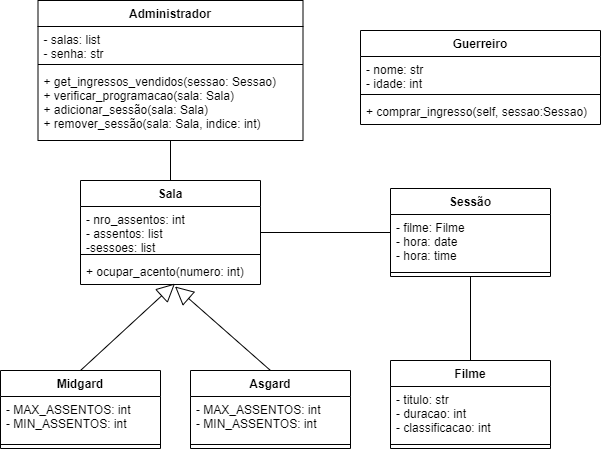

The diagram above was exported from draw.io. Its source (the exported page's mxGraphModel, read from the mxfile embedded in the PNG):
<mxGraphModel dx="782" dy="657" grid="1" gridSize="10" guides="1" tooltips="1" connect="1" arrows="1" fold="1" page="1" pageScale="1" pageWidth="827" pageHeight="1169" math="0" shadow="0">
  <root>
    <mxCell id="WIyWlLk6GJQsqaUBKTNV-0" />
    <mxCell id="WIyWlLk6GJQsqaUBKTNV-1" parent="WIyWlLk6GJQsqaUBKTNV-0" />
    <mxCell id="IoroXHLlTLDyYuAOY0gN-20" value="" style="endArrow=block;endSize=16;endFill=0;html=1;exitX=0.5;exitY=0;exitDx=0;exitDy=0;entryX=0.525;entryY=0.962;entryDx=0;entryDy=0;entryPerimeter=0;" edge="1" parent="WIyWlLk6GJQsqaUBKTNV-1" source="IoroXHLlTLDyYuAOY0gN-8" target="IoroXHLlTLDyYuAOY0gN-3">
      <mxGeometry x="-1" y="108" width="160" relative="1" as="geometry">
        <mxPoint x="310" y="480" as="sourcePoint" />
        <mxPoint x="470" y="480" as="targetPoint" />
        <mxPoint x="-17" y="19" as="offset" />
      </mxGeometry>
    </mxCell>
    <mxCell id="IoroXHLlTLDyYuAOY0gN-21" value="" style="endArrow=block;endSize=16;endFill=0;html=1;exitX=0.5;exitY=0;exitDx=0;exitDy=0;entryX=0.525;entryY=1.077;entryDx=0;entryDy=0;entryPerimeter=0;" edge="1" parent="WIyWlLk6GJQsqaUBKTNV-1" source="IoroXHLlTLDyYuAOY0gN-4" target="IoroXHLlTLDyYuAOY0gN-3">
      <mxGeometry x="-1" y="-149" width="160" relative="1" as="geometry">
        <mxPoint x="310" y="480" as="sourcePoint" />
        <mxPoint x="470" y="480" as="targetPoint" />
        <mxPoint x="12" y="12" as="offset" />
      </mxGeometry>
    </mxCell>
    <mxCell id="IoroXHLlTLDyYuAOY0gN-26" value="" style="endArrow=none;html=1;" edge="1" parent="WIyWlLk6GJQsqaUBKTNV-1" source="IoroXHLlTLDyYuAOY0gN-0" target="IoroXHLlTLDyYuAOY0gN-22">
      <mxGeometry width="50" height="50" relative="1" as="geometry">
        <mxPoint x="378.5" y="370" as="sourcePoint" />
        <mxPoint x="428.5" y="320" as="targetPoint" />
      </mxGeometry>
    </mxCell>
    <mxCell id="IoroXHLlTLDyYuAOY0gN-32" value="" style="endArrow=none;html=1;entryX=0.5;entryY=1;entryDx=0;entryDy=0;" edge="1" parent="WIyWlLk6GJQsqaUBKTNV-1" source="IoroXHLlTLDyYuAOY0gN-28" target="IoroXHLlTLDyYuAOY0gN-22">
      <mxGeometry width="50" height="50" relative="1" as="geometry">
        <mxPoint x="370" y="510" as="sourcePoint" />
        <mxPoint x="420" y="460" as="targetPoint" />
      </mxGeometry>
    </mxCell>
    <mxCell id="IoroXHLlTLDyYuAOY0gN-41" value="" style="endArrow=none;html=1;exitX=0.5;exitY=0;exitDx=0;exitDy=0;" edge="1" parent="WIyWlLk6GJQsqaUBKTNV-1" source="IoroXHLlTLDyYuAOY0gN-0" target="IoroXHLlTLDyYuAOY0gN-37">
      <mxGeometry width="50" height="50" relative="1" as="geometry">
        <mxPoint x="354" y="304" as="sourcePoint" />
        <mxPoint x="404" y="254" as="targetPoint" />
      </mxGeometry>
    </mxCell>
    <mxCell id="IoroXHLlTLDyYuAOY0gN-4" value="Asgard" style="swimlane;fontStyle=1;align=center;verticalAlign=top;childLayout=stackLayout;horizontal=1;startSize=26;horizontalStack=0;resizeParent=1;resizeParentMax=0;resizeLast=0;collapsible=1;marginBottom=0;" vertex="1" parent="WIyWlLk6GJQsqaUBKTNV-1">
      <mxGeometry x="270" y="490" width="160" height="78" as="geometry" />
    </mxCell>
    <mxCell id="IoroXHLlTLDyYuAOY0gN-5" value="- MAX_ASSENTOS: int&#10;- MIN_ASSENTOS: int " style="text;strokeColor=none;fillColor=none;align=left;verticalAlign=top;spacingLeft=4;spacingRight=4;overflow=hidden;rotatable=0;points=[[0,0.5],[1,0.5]];portConstraint=eastwest;" vertex="1" parent="IoroXHLlTLDyYuAOY0gN-4">
      <mxGeometry y="26" width="160" height="44" as="geometry" />
    </mxCell>
    <mxCell id="IoroXHLlTLDyYuAOY0gN-6" value="" style="line;strokeWidth=1;fillColor=none;align=left;verticalAlign=middle;spacingTop=-1;spacingLeft=3;spacingRight=3;rotatable=0;labelPosition=right;points=[];portConstraint=eastwest;" vertex="1" parent="IoroXHLlTLDyYuAOY0gN-4">
      <mxGeometry y="70" width="160" height="8" as="geometry" />
    </mxCell>
    <mxCell id="IoroXHLlTLDyYuAOY0gN-8" value="Midgard" style="swimlane;fontStyle=1;align=center;verticalAlign=top;childLayout=stackLayout;horizontal=1;startSize=26;horizontalStack=0;resizeParent=1;resizeParentMax=0;resizeLast=0;collapsible=1;marginBottom=0;" vertex="1" parent="WIyWlLk6GJQsqaUBKTNV-1">
      <mxGeometry x="80" y="490" width="160" height="78" as="geometry" />
    </mxCell>
    <mxCell id="IoroXHLlTLDyYuAOY0gN-9" value="- MAX_ASSENTOS: int&#10;- MIN_ASSENTOS: int " style="text;strokeColor=none;fillColor=none;align=left;verticalAlign=top;spacingLeft=4;spacingRight=4;overflow=hidden;rotatable=0;points=[[0,0.5],[1,0.5]];portConstraint=eastwest;" vertex="1" parent="IoroXHLlTLDyYuAOY0gN-8">
      <mxGeometry y="26" width="160" height="44" as="geometry" />
    </mxCell>
    <mxCell id="IoroXHLlTLDyYuAOY0gN-10" value="" style="line;strokeWidth=1;fillColor=none;align=left;verticalAlign=middle;spacingTop=-1;spacingLeft=3;spacingRight=3;rotatable=0;labelPosition=right;points=[];portConstraint=eastwest;" vertex="1" parent="IoroXHLlTLDyYuAOY0gN-8">
      <mxGeometry y="70" width="160" height="8" as="geometry" />
    </mxCell>
    <mxCell id="IoroXHLlTLDyYuAOY0gN-22" value="Sessão" style="swimlane;fontStyle=1;align=center;verticalAlign=top;childLayout=stackLayout;horizontal=1;startSize=26;horizontalStack=0;resizeParent=1;resizeParentMax=0;resizeLast=0;collapsible=1;marginBottom=0;" vertex="1" parent="WIyWlLk6GJQsqaUBKTNV-1">
      <mxGeometry x="470" y="308" width="160" height="88" as="geometry" />
    </mxCell>
    <mxCell id="IoroXHLlTLDyYuAOY0gN-23" value="- filme: Filme&#10;- hora: date&#10;- hora: time" style="text;strokeColor=none;fillColor=none;align=left;verticalAlign=top;spacingLeft=4;spacingRight=4;overflow=hidden;rotatable=0;points=[[0,0.5],[1,0.5]];portConstraint=eastwest;" vertex="1" parent="IoroXHLlTLDyYuAOY0gN-22">
      <mxGeometry y="26" width="160" height="54" as="geometry" />
    </mxCell>
    <mxCell id="IoroXHLlTLDyYuAOY0gN-24" value="" style="line;strokeWidth=1;fillColor=none;align=left;verticalAlign=middle;spacingTop=-1;spacingLeft=3;spacingRight=3;rotatable=0;labelPosition=right;points=[];portConstraint=eastwest;" vertex="1" parent="IoroXHLlTLDyYuAOY0gN-22">
      <mxGeometry y="80" width="160" height="8" as="geometry" />
    </mxCell>
    <mxCell id="IoroXHLlTLDyYuAOY0gN-28" value="Filme" style="swimlane;fontStyle=1;align=center;verticalAlign=top;childLayout=stackLayout;horizontal=1;startSize=26;horizontalStack=0;resizeParent=1;resizeParentMax=0;resizeLast=0;collapsible=1;marginBottom=0;" vertex="1" parent="WIyWlLk6GJQsqaUBKTNV-1">
      <mxGeometry x="470" y="480" width="160" height="88" as="geometry" />
    </mxCell>
    <mxCell id="IoroXHLlTLDyYuAOY0gN-29" value="- titulo: str&#10;- duracao: int&#10;- classificacao: int" style="text;strokeColor=none;fillColor=none;align=left;verticalAlign=top;spacingLeft=4;spacingRight=4;overflow=hidden;rotatable=0;points=[[0,0.5],[1,0.5]];portConstraint=eastwest;" vertex="1" parent="IoroXHLlTLDyYuAOY0gN-28">
      <mxGeometry y="26" width="160" height="54" as="geometry" />
    </mxCell>
    <mxCell id="IoroXHLlTLDyYuAOY0gN-30" value="" style="line;strokeWidth=1;fillColor=none;align=left;verticalAlign=middle;spacingTop=-1;spacingLeft=3;spacingRight=3;rotatable=0;labelPosition=right;points=[];portConstraint=eastwest;" vertex="1" parent="IoroXHLlTLDyYuAOY0gN-28">
      <mxGeometry y="80" width="160" height="8" as="geometry" />
    </mxCell>
    <mxCell id="IoroXHLlTLDyYuAOY0gN-33" value="Guerreiro" style="swimlane;fontStyle=1;align=center;verticalAlign=top;childLayout=stackLayout;horizontal=1;startSize=26;horizontalStack=0;resizeParent=1;resizeParentMax=0;resizeLast=0;collapsible=1;marginBottom=0;" vertex="1" parent="WIyWlLk6GJQsqaUBKTNV-1">
      <mxGeometry x="440" y="150" width="240" height="94" as="geometry" />
    </mxCell>
    <mxCell id="IoroXHLlTLDyYuAOY0gN-34" value="- nome: str&#10;- idade: int" style="text;strokeColor=none;fillColor=none;align=left;verticalAlign=top;spacingLeft=4;spacingRight=4;overflow=hidden;rotatable=0;points=[[0,0.5],[1,0.5]];portConstraint=eastwest;" vertex="1" parent="IoroXHLlTLDyYuAOY0gN-33">
      <mxGeometry y="26" width="240" height="34" as="geometry" />
    </mxCell>
    <mxCell id="IoroXHLlTLDyYuAOY0gN-35" value="" style="line;strokeWidth=1;fillColor=none;align=left;verticalAlign=middle;spacingTop=-1;spacingLeft=3;spacingRight=3;rotatable=0;labelPosition=right;points=[];portConstraint=eastwest;" vertex="1" parent="IoroXHLlTLDyYuAOY0gN-33">
      <mxGeometry y="60" width="240" height="8" as="geometry" />
    </mxCell>
    <mxCell id="IoroXHLlTLDyYuAOY0gN-36" value="+ comprar_ingresso(self, sessao:Sessao)" style="text;strokeColor=none;fillColor=none;align=left;verticalAlign=top;spacingLeft=4;spacingRight=4;overflow=hidden;rotatable=0;points=[[0,0.5],[1,0.5]];portConstraint=eastwest;" vertex="1" parent="IoroXHLlTLDyYuAOY0gN-33">
      <mxGeometry y="68" width="240" height="26" as="geometry" />
    </mxCell>
    <mxCell id="IoroXHLlTLDyYuAOY0gN-37" value="Administrador" style="swimlane;fontStyle=1;align=center;verticalAlign=top;childLayout=stackLayout;horizontal=1;startSize=26;horizontalStack=0;resizeParent=1;resizeParentMax=0;resizeLast=0;collapsible=1;marginBottom=0;" vertex="1" parent="WIyWlLk6GJQsqaUBKTNV-1">
      <mxGeometry x="117.5" y="120" width="265" height="140" as="geometry" />
    </mxCell>
    <mxCell id="IoroXHLlTLDyYuAOY0gN-38" value="- salas: list&#10;- senha: str" style="text;strokeColor=none;fillColor=none;align=left;verticalAlign=top;spacingLeft=4;spacingRight=4;overflow=hidden;rotatable=0;points=[[0,0.5],[1,0.5]];portConstraint=eastwest;" vertex="1" parent="IoroXHLlTLDyYuAOY0gN-37">
      <mxGeometry y="26" width="265" height="34" as="geometry" />
    </mxCell>
    <mxCell id="IoroXHLlTLDyYuAOY0gN-39" value="" style="line;strokeWidth=1;fillColor=none;align=left;verticalAlign=middle;spacingTop=-1;spacingLeft=3;spacingRight=3;rotatable=0;labelPosition=right;points=[];portConstraint=eastwest;" vertex="1" parent="IoroXHLlTLDyYuAOY0gN-37">
      <mxGeometry y="60" width="265" height="8" as="geometry" />
    </mxCell>
    <mxCell id="IoroXHLlTLDyYuAOY0gN-40" value="+ get_ingressos_vendidos(sessao: Sessao)&#10;+ verificar_programacao(sala: Sala)&#10;+ adicionar_sessão(sala: Sala)&#10;+ remover_sessão(sala: Sala, indice: int)" style="text;strokeColor=none;fillColor=none;align=left;verticalAlign=top;spacingLeft=4;spacingRight=4;overflow=hidden;rotatable=0;points=[[0,0.5],[1,0.5]];portConstraint=eastwest;" vertex="1" parent="IoroXHLlTLDyYuAOY0gN-37">
      <mxGeometry y="68" width="265" height="72" as="geometry" />
    </mxCell>
    <mxCell id="IoroXHLlTLDyYuAOY0gN-0" value="Sala" style="swimlane;fontStyle=1;align=center;verticalAlign=top;childLayout=stackLayout;horizontal=1;startSize=26;horizontalStack=0;resizeParent=1;resizeParentMax=0;resizeLast=0;collapsible=1;marginBottom=0;" vertex="1" parent="WIyWlLk6GJQsqaUBKTNV-1">
      <mxGeometry x="160" y="300" width="180" height="104" as="geometry">
        <mxRectangle x="380" y="230" width="60" height="26" as="alternateBounds" />
      </mxGeometry>
    </mxCell>
    <mxCell id="IoroXHLlTLDyYuAOY0gN-1" value="- nro_assentos: int&#10;- assentos: list&#10;-sessoes: list" style="text;strokeColor=none;fillColor=none;align=left;verticalAlign=top;spacingLeft=4;spacingRight=4;overflow=hidden;rotatable=0;points=[[0,0.5],[1,0.5]];portConstraint=eastwest;" vertex="1" parent="IoroXHLlTLDyYuAOY0gN-0">
      <mxGeometry y="26" width="180" height="44" as="geometry" />
    </mxCell>
    <mxCell id="IoroXHLlTLDyYuAOY0gN-2" value="" style="line;strokeWidth=1;fillColor=none;align=left;verticalAlign=middle;spacingTop=-1;spacingLeft=3;spacingRight=3;rotatable=0;labelPosition=right;points=[];portConstraint=eastwest;" vertex="1" parent="IoroXHLlTLDyYuAOY0gN-0">
      <mxGeometry y="70" width="180" height="8" as="geometry" />
    </mxCell>
    <mxCell id="IoroXHLlTLDyYuAOY0gN-3" value="+ ocupar_acento(numero: int)" style="text;strokeColor=none;fillColor=none;align=left;verticalAlign=top;spacingLeft=4;spacingRight=4;overflow=hidden;rotatable=0;points=[[0,0.5],[1,0.5]];portConstraint=eastwest;" vertex="1" parent="IoroXHLlTLDyYuAOY0gN-0">
      <mxGeometry y="78" width="180" height="26" as="geometry" />
    </mxCell>
  </root>
</mxGraphModel>